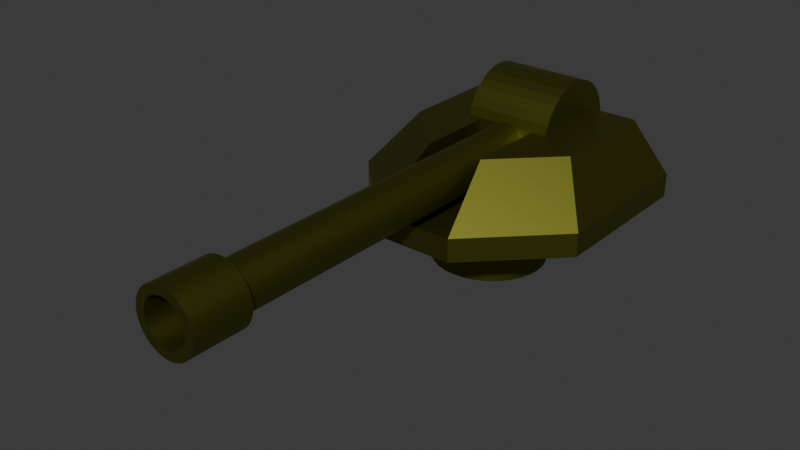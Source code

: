 # Source: TurretHead.blend  (saved by Blender 4.5.90; exported with 4.5.12 LTS)
import bpy
from mathutils import Matrix  # noqa: F401  (used for matrix-valued properties, if any)

bpy.ops.wm.read_factory_settings(use_empty=True)
scene = bpy.context.scene
scene.name = 'Scene'

# ---- collections
col_collection = bpy.data.collections.new('Collection'); scene.collection.children.link(col_collection)

# ---- materials (node trees are filled in below, after node groups)
mat_material_001 = bpy.data.materials.new('Material.001')

# ---- node groups
ng_smooth_by_angle_001 = bpy.data.node_groups.new('Smooth by Angle.001', 'GeometryNodeTree')
_s = ng_smooth_by_angle_001.interface.new_socket(name='Mesh', in_out='OUTPUT', socket_type='NodeSocketGeometry')
_s = ng_smooth_by_angle_001.interface.new_socket(name='Mesh', in_out='INPUT', socket_type='NodeSocketGeometry')
_s = ng_smooth_by_angle_001.interface.new_socket(name='Angle', in_out='INPUT', socket_type='NodeSocketFloat')
_s.subtype = 'ANGLE'
_s.default_value = 0.5236
_s.min_value = 0.0
_s.max_value = 3.142
_s.description = 'Maximum face angle for smooth edges'
_s = ng_smooth_by_angle_001.interface.new_socket(name='Ignore Sharpness', in_out='INPUT', socket_type='NodeSocketBool')
_s.force_non_field = True
ng_smooth_by_angle_001.description = 'Set the sharpness of mesh edges based on the angle between the neighboring faces'
ng_smooth_by_angle_001.is_modifier = True
_N = ng_smooth_by_angle_001.nodes; _L = ng_smooth_by_angle_001.links
n0 = _N.new('GeometryNodeSetShadeSmooth'); n0.name = 'Set Shade Smooth'; n0.location = (120, -80)
n0.domain = 'EDGE'
n1 = _N.new('GeometryNodeSetShadeSmooth'); n1.name = 'Set Shade Smooth.001'; n1.location = (300, -80)
n2 = _N.new('NodeGroupOutput'); n2.name = 'Group Output'; n2.location = (480, -80)
n3 = _N.new('GeometryNodeInputMeshEdgeAngle'); n3.name = 'Edge Angle'; n3.location = (-440, -240)
n4 = _N.new('NodeGroupInput'); n4.name = 'Group Input'; n4.location = (-80, -80)
n5 = _N.new('GeometryNodeInputEdgeSmooth'); n5.name = 'Is Edge Smooth'; n5.location = (-260, -120)
n6 = _N.new('GeometryNodeInputShadeSmooth'); n6.name = 'Is Shade Smooth'; n6.location = (-440, -397)
n7 = _N.new('FunctionNodeCompare'); n7.name = 'Compare'; n7.location = (-260, -260)
n7.operation = 'LESS_EQUAL'
n7.inputs[6].default_value = (0.0, 0.0, 0.0, 0.0)
n7.inputs[7].default_value = (0.0, 0.0, 0.0, 0.0)
n8 = _N.new('FunctionNodeBooleanMath'); n8.name = 'Boolean Math.001'; n8.location = (-80, -260)
n9 = _N.new('NodeGroupInput'); n9.name = 'Group Input.001'; n9.location = (-440, -329)
n10 = _N.new('NodeGroupInput'); n10.name = 'Group Input.002'; n10.location = (-259, -189)
n11 = _N.new('FunctionNodeBooleanMath'); n11.name = 'Boolean Math'; n11.location = (-80, -149)
n11.operation = 'OR'
n12 = _N.new('FunctionNodeBooleanMath'); n12.name = 'Boolean Math.002'; n12.location = (-260, -380)
n12.operation = 'OR'
n13 = _N.new('NodeGroupInput'); n13.name = 'Group Input.003'; n13.location = (-440, -460)
_L.new(n3.outputs[0], n7.inputs[0])
_L.new(n1.outputs[0], n2.inputs[0])
_L.new(n9.outputs[1], n7.inputs[1])
_L.new(n7.outputs[0], n8.inputs[0])
_L.new(n4.outputs[0], n0.inputs[0])
_L.new(n0.outputs[0], n1.inputs[0])
_L.new(n8.outputs[0], n0.inputs[2])
_L.new(n10.outputs[2], n11.inputs[1])
_L.new(n5.outputs[0], n11.inputs[0])
_L.new(n11.outputs[0], n0.inputs[1])
_L.new(n13.outputs[2], n12.inputs[1])
_L.new(n6.outputs[0], n12.inputs[0])
_L.new(n12.outputs[0], n8.inputs[1])
n2.is_active_output = True

# ---- material node trees
mat_material_001.use_nodes = True; mat_material_001.node_tree.nodes.clear()
_N = mat_material_001.node_tree.nodes; _L = mat_material_001.node_tree.links
n0 = _N.new('ShaderNodeBsdfPrincipled'); n0.name = 'Principled BSDF'; n0.location = (-200, 100)
n0.inputs[0].default_value = (0.1631, 0.17, 0.02502, 1.0)
n0.inputs[1].default_value = 1.0
n1 = _N.new('ShaderNodeOutputMaterial'); n1.name = 'Material Output'; n1.location = (200, 100)
_L.new(n0.outputs[0], n1.inputs[0])
n1.is_active_output = True

# ---- world
world_world = bpy.data.worlds.new('World'); scene.world = world_world
world_world.use_nodes = True; world_world.node_tree.nodes.clear()
_N = world_world.node_tree.nodes; _L = world_world.node_tree.links
n0 = _N.new('ShaderNodeOutputWorld'); n0.name = 'World Output'; n0.location = (200, 100)
n1 = _N.new('ShaderNodeBackground'); n1.name = 'Background'; n1.location = (-200, 100)
n1.inputs[0].default_value = (0.05088, 0.05088, 0.05088, 1.0)
_L.new(n1.outputs[0], n0.inputs[0])
n0.is_active_output = True
world_world.color = (0.05088, 0.05088, 0.05088)
world_world.sun_shadow_jitter_overblur = 0.0

# ---- meshes
me_cylinder_001 = bpy.data.meshes.new('Cylinder.001')
me_cylinder_001.from_pydata([(0.0, 1.0, -1.0), (0.0, 1.0, 1.0), (0.1951, 0.9808, -1.0), (0.1951, 0.9808, 1.0), (0.3827, 0.9239, -1.0), (0.3827, 0.9239, 1.0), (0.5556, 0.8315, -1.0), (0.5556, 0.8315, 1.0), (0.7071, 0.7071, -1.0), (0.7071, 0.7071, 1.0), (0.8315, 0.5556, -1.0), (0.8315, 0.5556, 1.0), (0.9239, 0.3827, -1.0), (0.9239, 0.3827, 1.0), (0.9808, 0.1951, -1.0), (0.9808, 0.1951, 1.0), (1.0, 0.0, -1.0), (1.0, 0.0, 1.0), (0.9808, -0.1951, -1.0), (0.9808, -0.1951, 1.0), (0.9239, -0.3827, -1.0), (0.9239, -0.3827, 1.0), (0.8315, -0.5556, -1.0), (0.8315, -0.5556, 1.0), (0.7071, -0.7071, -1.0), (0.7071, -0.7071, 1.0), (0.5556, -0.8315, -1.0), (0.5556, -0.8315, 1.0), (0.3827, -0.9239, -1.0), (0.3827, -0.9239, 1.0), (0.1951, -0.9808, -1.0), (0.1951, -0.9808, 1.0), (0.0, -1.0, -1.0), (0.0, -1.0, 1.0), (-0.1951, -0.9808, -1.0), (-0.1951, -0.9808, 1.0), (-0.3827, -0.9239, -1.0), (-0.3827, -0.9239, 1.0), (-0.5556, -0.8315, -1.0), (-0.5556, -0.8315, 1.0), (-0.7071, -0.7071, -1.0), (-0.7071, -0.7071, 1.0), (-0.8315, -0.5556, -1.0), (-0.8315, -0.5556, 1.0), (-0.9239, -0.3827, -1.0), (-0.9239, -0.3827, 1.0), (-0.9808, -0.1951, -1.0), (-0.9808, -0.1951, 1.0), (-1.0, 0.0, -1.0), (-1.0, 0.0, 1.0), (-0.9808, 0.1951, -1.0), (-0.9808, 0.1951, 1.0), (-0.9239, 0.3827, -1.0), (-0.9239, 0.3827, 1.0), (-0.8315, 0.5556, -1.0), (-0.8315, 0.5556, 1.0), (-0.7071, 0.7071, -1.0), (-0.7071, 0.7071, 1.0), (-0.5556, 0.8315, -1.0), (-0.5556, 0.8315, 1.0), (-0.3827, 0.9239, -1.0), (-0.3827, 0.9239, 1.0), (-0.1951, 0.9808, -1.0), (-0.1951, 0.9808, 1.0), (0.1951, 0.9808, 1.534), (1.954e-09, 1.0, 1.534), (0.3827, 0.9239, 1.534), (0.5556, 0.8315, 1.534), (0.7071, 0.7071, 1.534), (0.8315, 0.5556, 1.534), (0.9239, 0.3827, 1.534), (0.9808, 0.1951, 1.534), (1.0, 0.0, 1.534), (0.9808, -0.1951, 1.534), (0.9239, -0.3827, 1.534), (0.8315, -0.5556, 1.534), (0.7071, -0.7071, 1.534), (0.5556, -0.8315, 1.534), (0.3827, -0.9239, 1.534), (0.1951, -0.9808, 1.534), (1.954e-09, -1.0, 1.534), (-0.1951, -0.9808, 1.534), (-0.3827, -0.9239, 1.534), (-0.5556, -0.8315, 1.534), (-0.7071, -0.7071, 1.534), (-0.8315, -0.5556, 1.534), (-0.9239, -0.3827, 1.534), (-0.9808, -0.1951, 1.534), (-1.0, 0.0, 1.534), (-0.9808, 0.1951, 1.534), (-0.9239, 0.3827, 1.534), (-0.8315, 0.5556, 1.534), (-0.7071, 0.7071, 1.534), (-0.5556, 0.8315, 1.534), (-0.3827, 0.9239, 1.534), (-0.1951, 0.9808, 1.534), (0.1349, 0.6781, 3.053), (-8.856e-09, 0.6914, 3.053), (0.2646, 0.6387, 3.053), (0.3841, 0.5748, 3.053), (0.4889, 0.4889, 3.053), (0.5748, 0.3841, 3.053), (0.6387, 0.2646, 3.053), (0.6781, 0.1349, 3.053), (0.6914, 0.0, 3.053), (0.6781, -0.1349, 3.053), (0.6387, -0.2646, 3.053), (0.5748, -0.3841, 3.053), (0.4889, -0.4889, 3.053), (0.3841, -0.5748, 3.053), (0.2646, -0.6387, 3.053), (0.1349, -0.6781, 3.053), (-8.856e-09, -0.6914, 3.053), (-0.1349, -0.6781, 3.053), (-0.2646, -0.6387, 3.053), (-0.3841, -0.5748, 3.053), (-0.4889, -0.4889, 3.053), (-0.5748, -0.3841, 3.053), (-0.6387, -0.2646, 3.053), (-0.6781, -0.1349, 3.053), (-0.6914, 0.0, 3.053), (-0.6781, 0.1349, 3.053), (-0.6387, 0.2646, 3.053), (-0.5748, 0.3841, 3.053), (-0.4889, 0.4889, 3.053), (-0.3841, 0.5748, 3.053), (-0.2646, 0.6387, 3.053), (-0.1349, 0.6781, 3.053), (0.158, 0.7944, 1.0), (0.0, 0.81, 1.0), (0.31, 0.7483, 1.0), (0.45, 0.6735, 1.0), (0.5727, 0.5727, 1.0), (0.6735, 0.45, 1.0), (0.7483, 0.31, 1.0), (0.7944, 0.158, 1.0), (0.81, 0.0, 1.0), (0.7944, -0.158, 1.0), (0.7483, -0.31, 1.0), (0.6735, -0.45, 1.0), (0.5727, -0.5727, 1.0), (0.45, -0.6735, 1.0), (0.31, -0.7483, 1.0), (0.158, -0.7944, 1.0), (0.0, -0.81, 1.0), (-0.158, -0.7944, 1.0), (-0.31, -0.7483, 1.0), (-0.45, -0.6735, 1.0), (-0.5727, -0.5727, 1.0), (-0.6735, -0.45, 1.0), (-0.7483, -0.31, 1.0), (-0.7944, -0.158, 1.0), (-0.81, 0.0, 1.0), (-0.7944, 0.158, 1.0), (-0.7483, 0.31, 1.0), (-0.6735, 0.45, 1.0), (-0.5727, 0.5727, 1.0), (-0.45, 0.6735, 1.0), (-0.31, 0.7483, 1.0), (-0.158, 0.7944, 1.0), (0.158, 0.7944, 1.534), (1.954e-09, 0.81, 1.534), (0.31, 0.7483, 1.534), (0.45, 0.6735, 1.534), (0.5727, 0.5727, 1.534), (0.6735, 0.45, 1.534), (0.7483, 0.31, 1.534), (0.7944, 0.158, 1.534), (0.81, 0.0, 1.534), (0.7944, -0.158, 1.534), (0.7483, -0.31, 1.534), (0.6735, -0.45, 1.534), (0.5727, -0.5727, 1.534), (0.45, -0.6735, 1.534), (0.31, -0.7483, 1.534), (0.158, -0.7944, 1.534), (1.954e-09, -0.81, 1.534), (-0.158, -0.7944, 1.534), (-0.31, -0.7483, 1.534), (-0.45, -0.6735, 1.534), (-0.5727, -0.5727, 1.534), (-0.6735, -0.45, 1.534), (-0.7483, -0.31, 1.534), (-0.7944, -0.158, 1.534), (-0.81, 0.0, 1.534), (-0.7944, 0.158, 1.534), (-0.7483, 0.31, 1.534), (-0.6735, 0.45, 1.534), (-0.5727, 0.5727, 1.534), (-0.45, 0.6735, 1.534), (-0.31, 0.7483, 1.534), (-0.158, 0.7944, 1.534)], [], [(0, 1, 3, 2), (2, 3, 5, 4), (4, 5, 7, 6), (6, 7, 9, 8), (8, 9, 11, 10), (10, 11, 13, 12), (12, 13, 15, 14), (14, 15, 17, 16), (16, 17, 19, 18), (18, 19, 21, 20), (20, 21, 23, 22), (22, 23, 25, 24), (24, 25, 27, 26), (26, 27, 29, 28), (28, 29, 31, 30), (30, 31, 33, 32), (32, 33, 35, 34), (34, 35, 37, 36), (36, 37, 39, 38), (38, 39, 41, 40), (40, 41, 43, 42), (42, 43, 45, 44), (44, 45, 47, 46), (46, 47, 49, 48), (48, 49, 51, 50), (50, 51, 53, 52), (52, 53, 55, 54), (54, 55, 57, 56), (56, 57, 59, 58), (58, 59, 61, 60), (65, 64, 160, 161), (60, 61, 63, 62), (62, 63, 1, 0), (0, 2, 4, 6, 8, 10, 12, 14, 16, 18, 20, 22, 24, 26, 28, 30, 32, 34, 36, 38, 40, 42, 44, 46, 48, 50, 52, 54, 56, 58, 60, 62), (71, 70, 102, 103), (90, 91, 187, 186), (13, 11, 133, 134), (1, 63, 159, 129), (89, 90, 186, 185), (47, 45, 150, 151), (88, 89, 185, 184), (29, 27, 141, 142), (87, 88, 184, 183), (11, 9, 132, 133), (63, 61, 158, 159), (86, 87, 183, 182), (45, 43, 149, 150), (85, 86, 182, 181), (27, 25, 140, 141), (84, 85, 181, 180), (9, 7, 131, 132), (61, 59, 157, 158), (83, 84, 180, 179), (43, 41, 148, 149), (82, 83, 179, 178), (25, 23, 139, 140), (81, 82, 178, 177), (7, 5, 130, 131), (59, 57, 156, 157), (80, 81, 177, 176), (41, 39, 147, 148), (79, 80, 176, 175), (23, 21, 138, 139), (78, 79, 175, 174), (5, 3, 128, 130), (57, 55, 155, 156), (96, 97, 127, 126, 125, 124, 123, 122, 121, 120, 119, 118, 117, 116, 115, 114, 113, 112, 111, 110, 109, 108, 107, 106, 105, 104, 103, 102, 101, 100, 99, 98), (85, 84, 116, 117), (72, 71, 103, 104), (86, 85, 117, 118), (73, 72, 104, 105), (87, 86, 118, 119), (74, 73, 105, 106), (88, 87, 119, 120), (75, 74, 106, 107), (89, 88, 120, 121), (76, 75, 107, 108), (90, 89, 121, 122), (77, 76, 108, 109), (91, 90, 122, 123), (78, 77, 109, 110), (64, 65, 97, 96), (92, 91, 123, 124), (79, 78, 110, 111), (66, 64, 96, 98), (93, 92, 124, 125), (80, 79, 111, 112), (67, 66, 98, 99), (94, 93, 125, 126), (81, 80, 112, 113), (68, 67, 99, 100), (95, 94, 126, 127), (82, 81, 113, 114), (69, 68, 100, 101), (65, 95, 127, 97), (83, 82, 114, 115), (70, 69, 101, 102), (84, 83, 115, 116), (131, 130, 162, 163), (140, 139, 171, 172), (149, 148, 180, 181), (158, 157, 189, 190), (136, 135, 167, 168), (145, 144, 176, 177), (154, 153, 185, 186), (132, 131, 163, 164), (141, 140, 172, 173), (150, 149, 181, 182), (159, 158, 190, 191), (137, 136, 168, 169), (146, 145, 177, 178), (155, 154, 186, 187), (133, 132, 164, 165), (142, 141, 173, 174), (151, 150, 182, 183), (128, 129, 161, 160), (129, 159, 191, 161), (138, 137, 169, 170), (147, 146, 178, 179), (156, 155, 187, 188), (134, 133, 165, 166), (143, 142, 174, 175), (152, 151, 183, 184), (130, 128, 160, 162), (139, 138, 170, 171), (148, 147, 179, 180), (157, 156, 188, 189), (135, 134, 166, 167), (144, 143, 175, 176), (153, 152, 184, 185), (31, 29, 142, 143), (91, 92, 188, 187), (64, 66, 162, 160), (49, 47, 151, 152), (92, 93, 189, 188), (66, 67, 163, 162), (15, 13, 134, 135), (93, 94, 190, 189), (67, 68, 164, 163), (33, 31, 143, 144), (94, 95, 191, 190), (68, 69, 165, 164), (51, 49, 152, 153), (95, 65, 161, 191), (69, 70, 166, 165), (17, 15, 135, 136), (70, 71, 167, 166), (35, 33, 144, 145), (71, 72, 168, 167), (53, 51, 153, 154), (72, 73, 169, 168), (19, 17, 136, 137), (73, 74, 170, 169), (37, 35, 145, 146), (3, 1, 129, 128), (74, 75, 171, 170), (55, 53, 154, 155), (75, 76, 172, 171), (21, 19, 137, 138), (76, 77, 173, 172), (39, 37, 146, 147), (77, 78, 174, 173)])
me_cylinder_001.polygons.foreach_set('use_smooth', [True] * 162)
_uv = me_cylinder_001.uv_layers.new(name='UVMap')
_uv.uv.foreach_set('vector', [1.0, 0.5, 1.0, 1.0, 0.9688, 1.0, 0.9688, 0.5, 0.9688, 0.5, 0.9688, 1.0, 0.9375, 1.0, 0.9375, 0.5, 0.9375, 0.5, 0.9375, 1.0, 0.9062, 1.0, 0.9062, 0.5, 0.9062, 0.5, 0.9062, 1.0, 0.875, 1.0, 0.875, 0.5, 0.875, 0.5, 0.875, 1.0, 0.8438, 1.0, 0.8438, 0.5, 0.8438, 0.5, 0.8438, 1.0, 0.8125, 1.0, 0.8125, 0.5, 0.8125, 0.5, 0.8125, 1.0, 0.7812, 1.0, 0.7812, 0.5, 0.7812, 0.5, 0.7812, 1.0, 0.75, 1.0, 0.75, 0.5, 0.75, 0.5, 0.75, 1.0, 0.7188, 1.0, 0.7188, 0.5, 0.7188, 0.5, 0.7188, 1.0, 0.6875, 1.0, 0.6875, 0.5, 0.6875, 0.5, 0.6875, 1.0, 0.6562, 1.0, 0.6562, 0.5, 0.6562, 0.5, 0.6562, 1.0, 0.625, 1.0, 0.625, 0.5, 0.625, 0.5, 0.625, 1.0, 0.5938, 1.0, 0.5938, 0.5, 0.5938, 0.5, 0.5938, 1.0, 0.5625, 1.0, 0.5625, 0.5, 0.5625, 0.5, 0.5625, 1.0, 0.5312, 1.0, 0.5312, 0.5, 0.5312, 0.5, 0.5312, 1.0, 0.5, 1.0, 0.5, 0.5, 0.5, 0.5, 0.5, 1.0, 0.4688, 1.0, 0.4688, 0.5, 0.4688, 0.5, 0.4688, 1.0, 0.4375, 1.0, 0.4375, 0.5, 0.4375, 0.5, 0.4375, 1.0, 0.4062, 1.0, 0.4062, 0.5, 0.4062, 0.5, 0.4062, 1.0, 0.375, 1.0, 0.375, 0.5, 0.375, 0.5, 0.375, 1.0, 0.3438, 1.0, 0.3438, 0.5, 0.3438, 0.5, 0.3438, 1.0, 0.3125, 1.0, 0.3125, 0.5, 0.3125, 0.5, 0.3125, 1.0, 0.2812, 1.0, 0.2812, 0.5, 0.2812, 0.5, 0.2812, 1.0, 0.25, 1.0, 0.25, 0.5, 0.25, 0.5, 0.25, 1.0, 0.2188, 1.0, 0.2188, 0.5, 0.2188, 0.5, 0.2188, 1.0, 0.1875, 1.0, 0.1875, 0.5, 0.1875, 0.5, 0.1875, 1.0, 0.1562, 1.0, 0.1562, 0.5, 0.1562, 0.5, 0.1562, 1.0, 0.125, 1.0, 0.125, 0.5, 0.125, 0.5, 0.125, 1.0, 0.09375, 1.0, 0.09375, 0.5, 0.09375, 0.5, 0.09375, 1.0, 0.0625, 1.0, 0.0625, 0.5, 1.0, 1.0, 0.9688, 1.0, 0.9688, 1.0, 1.0, 1.0, 0.0625, 0.5, 0.0625, 1.0, 0.03125, 1.0, 0.03125, 0.5, 0.03125, 0.5, 0.03125, 1.0, 0.0, 1.0, 0.0, 0.5, 0.75, 0.49, 0.7968, 0.4854, 0.8418, 0.4717, 0.8833, 0.4496, 0.9197, 0.4197, 0.9496, 0.3833, 0.9717, 0.3418, 0.9854, 0.2968, 0.99, 0.25, 0.9854, 0.2032, 0.9717, 0.1582, 0.9496, 0.1167, 0.9197, 0.08029, 0.8833, 0.05045, 0.8418, 0.02827, 0.7968, 0.01461, 0.75, 0.01, 0.7032, 0.01461, 0.6582, 0.02827, 0.6167, 0.05045, 0.5803, 0.08029, 0.5504, 0.1167, 0.5283, 0.1582, 0.5146, 0.2032, 0.51, 0.25, 0.5146, 0.2968, 0.5283, 0.3418, 0.5504, 0.3833, 0.5803, 0.4197, 0.6167, 0.4496, 0.6582, 0.4717, 0.7032, 0.4854, 0.7812, 1.0, 0.8125, 1.0, 0.8125, 1.0, 0.7812, 1.0, 0.1875, 1.0, 0.1562, 1.0, 0.1562, 1.0, 0.1875, 1.0, 0.8125, 1.0, 0.8438, 1.0, 0.8438, 1.0, 0.8125, 1.0, 0.0, 1.0, 0.03125, 1.0, 0.03125, 1.0, 0.0, 1.0, 0.2188, 1.0, 0.1875, 1.0, 0.1875, 1.0, 0.2188, 1.0, 0.2812, 1.0, 0.3125, 1.0, 0.3125, 1.0, 0.2812, 1.0, 0.25, 1.0, 0.2188, 1.0, 0.2188, 1.0, 0.25, 1.0, 0.5625, 1.0, 0.5938, 1.0, 0.5938, 1.0, 0.5625, 1.0, 0.2812, 1.0, 0.25, 1.0, 0.25, 1.0, 0.2812, 1.0, 0.8438, 1.0, 0.875, 1.0, 0.875, 1.0, 0.8438, 1.0, 0.03125, 1.0, 0.0625, 1.0, 0.0625, 1.0, 0.03125, 1.0, 0.3125, 1.0, 0.2812, 1.0, 0.2812, 1.0, 0.3125, 1.0, 0.3125, 1.0, 0.3438, 1.0, 0.3438, 1.0, 0.3125, 1.0, 0.3438, 1.0, 0.3125, 1.0, 0.3125, 1.0, 0.3438, 1.0, 0.5938, 1.0, 0.625, 1.0, 0.625, 1.0, 0.5938, 1.0, 0.375, 1.0, 0.3438, 1.0, 0.3438, 1.0, 0.375, 1.0, 0.875, 1.0, 0.9062, 1.0, 0.9062, 1.0, 0.875, 1.0, 0.0625, 1.0, 0.09375, 1.0, 0.09375, 1.0, 0.0625, 1.0, 0.4062, 1.0, 0.375, 1.0, 0.375, 1.0, 0.4062, 1.0, 0.3438, 1.0, 0.375, 1.0, 0.375, 1.0, 0.3438, 1.0, 0.4375, 1.0, 0.4062, 1.0, 0.4062, 1.0, 0.4375, 1.0, 0.625, 1.0, 0.6562, 1.0, 0.6562, 1.0, 0.625, 1.0, 0.4688, 1.0, 0.4375, 1.0, 0.4375, 1.0, 0.4688, 1.0, 0.9062, 1.0, 0.9375, 1.0, 0.9375, 1.0, 0.9062, 1.0, 0.09375, 1.0, 0.125, 1.0, 0.125, 1.0, 0.09375, 1.0, 0.5, 1.0, 0.4688, 1.0, 0.4688, 1.0, 0.5, 1.0, 0.375, 1.0, 0.4062, 1.0, 0.4062, 1.0, 0.375, 1.0, 0.5312, 1.0, 0.5, 1.0, 0.5, 1.0, 0.5312, 1.0, 0.6562, 1.0, 0.6875, 1.0, 0.6875, 1.0, 0.6562, 1.0, 0.5625, 1.0, 0.5312, 1.0, 0.5312, 1.0, 0.5625, 1.0, 0.9375, 1.0, 0.9688, 1.0, 0.9688, 1.0, 0.9375, 1.0, 0.125, 1.0, 0.1562, 1.0, 0.1562, 1.0, 0.125, 1.0, 0.2968, 0.4854, 0.25, 0.49, 0.2032, 0.4854, 0.1582, 0.4717, 0.1167, 0.4496, 0.08029, 0.4197, 0.05045, 0.3833, 0.02827, 0.3418, 0.01461, 0.2968, 0.01, 0.25, 0.01461, 0.2032, 0.02827, 0.1582, 0.05045, 0.1167, 0.08029, 0.08029, 0.1167, 0.05045, 0.1582, 0.02827, 0.2032, 0.01461, 0.25, 0.01, 0.2968, 0.01461, 0.3418, 0.02827, 0.3833, 0.05045, 0.4197, 0.08029, 0.4496, 0.1167, 0.4717, 0.1582, 0.4854, 0.2032, 0.49, 0.25, 0.4854, 0.2968, 0.4717, 0.3418, 0.4496, 0.3833, 0.4197, 0.4197, 0.3833, 0.4496, 0.3418, 0.4717, 0.3438, 1.0, 0.375, 1.0, 0.375, 1.0, 0.3438, 1.0, 0.75, 1.0, 0.7812, 1.0, 0.7812, 1.0, 0.75, 1.0, 0.3125, 1.0, 0.3438, 1.0, 0.3438, 1.0, 0.3125, 1.0, 0.7188, 1.0, 0.75, 1.0, 0.75, 1.0, 0.7188, 1.0, 0.2812, 1.0, 0.3125, 1.0, 0.3125, 1.0, 0.2812, 1.0, 0.6875, 1.0, 0.7188, 1.0, 0.7188, 1.0, 0.6875, 1.0, 0.25, 1.0, 0.2812, 1.0, 0.2812, 1.0, 0.25, 1.0, 0.6562, 1.0, 0.6875, 1.0, 0.6875, 1.0, 0.6562, 1.0, 0.2188, 1.0, 0.25, 1.0, 0.25, 1.0, 0.2188, 1.0, 0.625, 1.0, 0.6562, 1.0, 0.6562, 1.0, 0.625, 1.0, 0.1875, 1.0, 0.2188, 1.0, 0.2188, 1.0, 0.1875, 1.0, 0.5938, 1.0, 0.625, 1.0, 0.625, 1.0, 0.5938, 1.0, 0.1562, 1.0, 0.1875, 1.0, 0.1875, 1.0, 0.1562, 1.0, 0.5625, 1.0, 0.5938, 1.0, 0.5938, 1.0, 0.5625, 1.0, 0.9688, 1.0, 1.0, 1.0, 1.0, 1.0, 0.9688, 1.0, 0.125, 1.0, 0.1562, 1.0, 0.1562, 1.0, 0.125, 1.0, 0.5312, 1.0, 0.5625, 1.0, 0.5625, 1.0, 0.5312, 1.0, 0.9375, 1.0, 0.9688, 1.0, 0.9688, 1.0, 0.9375, 1.0, 0.09375, 1.0, 0.125, 1.0, 0.125, 1.0, 0.09375, 1.0, 0.5, 1.0, 0.5312, 1.0, 0.5312, 1.0, 0.5, 1.0, 0.9062, 1.0, 0.9375, 1.0, 0.9375, 1.0, 0.9062, 1.0, 0.0625, 1.0, 0.09375, 1.0, 0.09375, 1.0, 0.0625, 1.0, 0.4688, 1.0, 0.5, 1.0, 0.5, 1.0, 0.4688, 1.0, 0.875, 1.0, 0.9062, 1.0, 0.9062, 1.0, 0.875, 1.0, 0.03125, 1.0, 0.0625, 1.0, 0.0625, 1.0, 0.03125, 1.0, 0.4375, 1.0, 0.4688, 1.0, 0.4688, 1.0, 0.4375, 1.0, 0.8438, 1.0, 0.875, 1.0, 0.875, 1.0, 0.8438, 1.0, 0.0, 1.0, 0.03125, 1.0, 0.03125, 1.0, 0.0, 1.0, 0.4062, 1.0, 0.4375, 1.0, 0.4375, 1.0, 0.4062, 1.0, 0.8125, 1.0, 0.8438, 1.0, 0.8438, 1.0, 0.8125, 1.0, 0.375, 1.0, 0.4062, 1.0, 0.4062, 1.0, 0.375, 1.0, 0.9062, 1.0, 0.9375, 1.0, 0.9375, 1.0, 0.9062, 1.0, 0.625, 1.0, 0.6562, 1.0, 0.6562, 1.0, 0.625, 1.0, 0.3438, 1.0, 0.375, 1.0, 0.375, 1.0, 0.3438, 1.0, 0.0625, 1.0, 0.09375, 1.0, 0.09375, 1.0, 0.0625, 1.0, 0.75, 1.0, 0.7812, 1.0, 0.7812, 1.0, 0.75, 1.0, 0.4688, 1.0, 0.5, 1.0, 0.5, 1.0, 0.4688, 1.0, 0.1875, 1.0, 0.2188, 1.0, 0.2188, 1.0, 0.1875, 1.0, 0.875, 1.0, 0.9062, 1.0, 0.9062, 1.0, 0.875, 1.0, 0.5938, 1.0, 0.625, 1.0, 0.625, 1.0, 0.5938, 1.0, 0.3125, 1.0, 0.3438, 1.0, 0.3438, 1.0, 0.3125, 1.0, 0.03125, 1.0, 0.0625, 1.0, 0.0625, 1.0, 0.03125, 1.0, 0.7188, 1.0, 0.75, 1.0, 0.75, 1.0, 0.7188, 1.0, 0.4375, 1.0, 0.4688, 1.0, 0.4688, 1.0, 0.4375, 1.0, 0.1562, 1.0, 0.1875, 1.0, 0.1875, 1.0, 0.1562, 1.0, 0.8438, 1.0, 0.875, 1.0, 0.875, 1.0, 0.8438, 1.0, 0.5625, 1.0, 0.5938, 1.0, 0.5938, 1.0, 0.5625, 1.0, 0.2812, 1.0, 0.3125, 1.0, 0.3125, 1.0, 0.2812, 1.0, 0.9688, 1.0, 1.0, 1.0, 1.0, 1.0, 0.9688, 1.0, 0.0, 1.0, 0.03125, 1.0, 0.03125, 1.0, 0.0, 1.0, 0.6875, 1.0, 0.7188, 1.0, 0.7188, 1.0, 0.6875, 1.0, 0.4062, 1.0, 0.4375, 1.0, 0.4375, 1.0, 0.4062, 1.0, 0.125, 1.0, 0.1562, 1.0, 0.1562, 1.0, 0.125, 1.0, 0.8125, 1.0, 0.8438, 1.0, 0.8438, 1.0, 0.8125, 1.0, 0.5312, 1.0, 0.5625, 1.0, 0.5625, 1.0, 0.5312, 1.0, 0.25, 1.0, 0.2812, 1.0, 0.2812, 1.0, 0.25, 1.0, 0.9375, 1.0, 0.9688, 1.0, 0.9688, 1.0, 0.9375, 1.0, 0.6562, 1.0, 0.6875, 1.0, 0.6875, 1.0, 0.6562, 1.0, 0.375, 1.0, 0.4062, 1.0, 0.4062, 1.0, 0.375, 1.0, 0.09375, 1.0, 0.125, 1.0, 0.125, 1.0, 0.09375, 1.0, 0.7812, 1.0, 0.8125, 1.0, 0.8125, 1.0, 0.7812, 1.0, 0.5, 1.0, 0.5312, 1.0, 0.5312, 1.0, 0.5, 1.0, 0.2188, 1.0, 0.25, 1.0, 0.25, 1.0, 0.2188, 1.0, 0.5312, 1.0, 0.5625, 1.0, 0.5625, 1.0, 0.5312, 1.0, 0.1562, 1.0, 0.125, 1.0, 0.125, 1.0, 0.1562, 1.0, 0.9688, 1.0, 0.9375, 1.0, 0.9375, 1.0, 0.9688, 1.0, 0.25, 1.0, 0.2812, 1.0, 0.2812, 1.0, 0.25, 1.0, 0.125, 1.0, 0.09375, 1.0, 0.09375, 1.0, 0.125, 1.0, 0.9375, 1.0, 0.9062, 1.0, 0.9062, 1.0, 0.9375, 1.0, 0.7812, 1.0, 0.8125, 1.0, 0.8125, 1.0, 0.7812, 1.0, 0.09375, 1.0, 0.0625, 1.0, 0.0625, 1.0, 0.09375, 1.0, 0.9062, 1.0, 0.875, 1.0, 0.875, 1.0, 0.9062, 1.0, 0.5, 1.0, 0.5312, 1.0, 0.5312, 1.0, 0.5, 1.0, 0.0625, 1.0, 0.03125, 1.0, 0.03125, 1.0, 0.0625, 1.0, 0.875, 1.0, 0.8438, 1.0, 0.8438, 1.0, 0.875, 1.0, 0.2188, 1.0, 0.25, 1.0, 0.25, 1.0, 0.2188, 1.0, 0.03125, 1.0, 0.0, 1.0, 0.0, 1.0, 0.03125, 1.0, 0.8438, 1.0, 0.8125, 1.0, 0.8125, 1.0, 0.8438, 1.0, 0.75, 1.0, 0.7812, 1.0, 0.7812, 1.0, 0.75, 1.0, 0.8125, 1.0, 0.7812, 1.0, 0.7812, 1.0, 0.8125, 1.0, 0.4688, 1.0, 0.5, 1.0, 0.5, 1.0, 0.4688, 1.0, 0.7812, 1.0, 0.75, 1.0, 0.75, 1.0, 0.7812, 1.0, 0.1875, 1.0, 0.2188, 1.0, 0.2188, 1.0, 0.1875, 1.0, 0.75, 1.0, 0.7188, 1.0, 0.7188, 1.0, 0.75, 1.0, 0.7188, 1.0, 0.75, 1.0, 0.75, 1.0, 0.7188, 1.0, 0.7188, 1.0, 0.6875, 1.0, 0.6875, 1.0, 0.7188, 1.0, 0.4375, 1.0, 0.4688, 1.0, 0.4688, 1.0, 0.4375, 1.0, 0.9688, 1.0, 1.0, 1.0, 1.0, 1.0, 0.9688, 1.0, 0.6875, 1.0, 0.6562, 1.0, 0.6562, 1.0, 0.6875, 1.0, 0.1562, 1.0, 0.1875, 1.0, 0.1875, 1.0, 0.1562, 1.0, 0.6562, 1.0, 0.625, 1.0, 0.625, 1.0, 0.6562, 1.0, 0.6875, 1.0, 0.7188, 1.0, 0.7188, 1.0, 0.6875, 1.0, 0.625, 1.0, 0.5938, 1.0, 0.5938, 1.0, 0.625, 1.0, 0.4062, 1.0, 0.4375, 1.0, 0.4375, 1.0, 0.4062, 1.0, 0.5938, 1.0, 0.5625, 1.0, 0.5625, 1.0, 0.5938, 1.0])
me_cylinder_001.materials.append(mat_material_001)
me_cylinder_001.update()
me_cube_001 = bpy.data.meshes.new('Cube.001')
me_cube_001.from_pydata([(-1.0, 1.0, -1.0), (-1.0, 1.0, 1.0), (1.0, 1.0, -1.0), (1.0, 1.0, 1.0), (0.3333, 1.0, -1.0), (-0.3333, 1.0, -1.0), (-0.3333, 1.0, 1.0), (0.3333, 1.0, 1.0), (-0.3333, -1.0, -1.0), (0.3333, -1.0, -1.0), (0.3333, -1.0, 1.0), (-0.3333, -1.0, 1.0), (-1.0, 0.3333, -1.0), (-1.0, -0.3333, -1.0), (-1.0, -0.3333, 1.0), (-1.0, 0.3333, 1.0), (1.0, -0.3333, -1.0), (1.0, 0.3333, -1.0), (1.0, 0.3333, 1.0), (1.0, -0.3333, 1.0), (-0.3333, 0.3333, -1.0), (-0.3333, -0.3333, -1.0), (0.3333, 0.3333, -1.0), (0.3333, -0.3333, -1.0), (-0.7065, 0.447, 5.323), (-0.7065, 0.918, 5.323), (0.2355, 0.918, 5.323), (0.7065, 0.918, 5.323), (-0.2355, 0.918, 5.323), (-0.2355, -0.495, 5.323), (-0.7065, -0.02398, 5.323), (0.2355, -0.495, 5.323), (0.2355, -0.02398, 5.323), (-0.2355, -0.02398, 5.323), (0.7065, -0.02398, 5.323), (0.7065, 0.447, 5.323), (0.2355, 0.447, 5.323), (-0.2355, 0.447, 5.323)], [], [(12, 15, 1, 0), (4, 7, 3, 2), (8, 13, 21), (23, 16, 9), (1, 15, 24, 25), (3, 7, 26, 27), (21, 23, 9, 8), (13, 8, 11, 14), (9, 10, 11, 8), (0, 1, 6, 5), (5, 6, 7, 4), (5, 4, 22, 20), (20, 22, 23, 21), (0, 5, 20, 12), (12, 20, 21, 13), (10, 19, 34, 31), (14, 11, 29, 30), (19, 18, 35, 34), (15, 14, 30, 24), (6, 1, 25, 28), (4, 2, 17, 22), (22, 17, 16, 23), (2, 3, 18, 17), (17, 18, 19, 16), (9, 16, 19, 10), (13, 14, 15, 12), (31, 34, 32), (31, 32, 36, 26, 7, 10), (29, 33, 30), (6, 11, 10, 7), (29, 11, 6, 28, 37, 33), (27, 26, 36, 35), (35, 36, 32, 34), (28, 25, 24, 37), (37, 24, 30, 33), (18, 3, 27, 35)])
_uv = me_cube_001.uv_layers.new(name='UVMap')
_uv.uv.foreach_set('vector', [0.375, 0.1667, 0.625, 0.1667, 0.625, 0.25, 0.375, 0.25, 0.375, 0.4167, 0.625, 0.4167, 0.625, 0.5, 0.375, 0.5, 0.2083, 0.75, 0.125, 0.6667, 0.2083, 0.6667, 0.2917, 0.6667, 0.375, 0.6667, 0.375, 0.8333, 0.625, 0.25, 0.625, 0.1667, 0.625, 0.1667, 0.625, 0.25, 0.625, 0.5, 0.625, 0.4167, 0.625, 0.4167, 0.625, 0.5, 0.2083, 0.6667, 0.2917, 0.6667, 0.2917, 0.75, 0.2083, 0.75, 0.375, 0.08333, 0.375, 0.9167, 0.625, 0.9167, 0.625, 0.08333, 0.375, 0.8333, 0.625, 0.8333, 0.625, 0.9167, 0.375, 0.9167, 0.375, 0.25, 0.625, 0.25, 0.625, 0.3333, 0.375, 0.3333, 0.375, 0.3333, 0.625, 0.3333, 0.625, 0.4167, 0.375, 0.4167, 0.2083, 0.5, 0.2917, 0.5, 0.2917, 0.5833, 0.2083, 0.5833, 0.2083, 0.5833, 0.2917, 0.5833, 0.2917, 0.6667, 0.2083, 0.6667, 0.125, 0.5, 0.2083, 0.5, 0.2083, 0.5833, 0.125, 0.5833, 0.125, 0.5833, 0.2083, 0.5833, 0.2083, 0.6667, 0.125, 0.6667, 0.625, 0.8333, 0.625, 0.6667, 0.625, 0.6667, 0.625, 0.8333, 0.625, 0.08333, 0.625, 0.9167, 0.625, 0.9167, 0.625, 0.08333, 0.625, 0.6667, 0.625, 0.5833, 0.625, 0.5833, 0.625, 0.6667, 0.625, 0.1667, 0.625, 0.08333, 0.625, 0.08333, 0.625, 0.1667, 0.625, 0.3333, 0.625, 0.25, 0.625, 0.25, 0.625, 0.3333, 0.2917, 0.5, 0.375, 0.5, 0.375, 0.5833, 0.2917, 0.5833, 0.2917, 0.5833, 0.375, 0.5833, 0.375, 0.6667, 0.2917, 0.6667, 0.375, 0.5, 0.625, 0.5, 0.625, 0.5833, 0.375, 0.5833, 0.375, 0.5833, 0.625, 0.5833, 0.625, 0.6667, 0.375, 0.6667, 0.375, 0.8333, 0.375, 0.6667, 0.625, 0.6667, 0.625, 0.8333, 0.375, 0.08333, 0.625, 0.08333, 0.625, 0.1667, 0.375, 0.1667, 0.625, 0.8333, 0.625, 0.6667, 0.7083, 0.6667, 0.625, 0.8333, 0.7083, 0.6667, 0.7083, 0.5833, 0.7083, 0.5, 0.625, 0.4167, 0.625, 0.8333, 0.7917, 0.75, 0.7917, 0.6667, 0.875, 0.6667, 0.625, 0.3333, 0.625, 0.9167, 0.625, 0.8333, 0.625, 0.4167, 0.7917, 0.75, 0.625, 0.9167, 0.625, 0.3333, 0.7917, 0.5, 0.7917, 0.5833, 0.7917, 0.6667, 0.625, 0.5, 0.7083, 0.5, 0.7083, 0.5833, 0.625, 0.5833, 0.625, 0.5833, 0.7083, 0.5833, 0.7083, 0.6667, 0.625, 0.6667, 0.7917, 0.5, 0.875, 0.5, 0.875, 0.5833, 0.7917, 0.5833, 0.7917, 0.5833, 0.875, 0.5833, 0.875, 0.6667, 0.7917, 0.6667, 0.625, 0.5833, 0.625, 0.5, 0.625, 0.5, 0.625, 0.5833])
me_cube_001.materials.append(mat_material_001)
me_cube_001.update()
me_cylinder_002 = bpy.data.meshes.new('Cylinder.002')
me_cylinder_002.from_pydata([(0.0, 1.0, -1.0), (0.0, 0.712, -1.032), (0.0, 1.0, 1.0), (0.1389, 0.6983, -1.032), (0.1951, 0.9808, -1.0), (0.1951, 0.9808, 1.0), (0.3827, 0.9239, -1.0), (0.2725, 0.6578, -1.032), (0.3827, 0.9239, 1.0), (0.5556, 0.8315, -1.0), (0.3956, 0.592, -1.032), (0.5556, 0.8315, 1.0), (0.7071, 0.7071, -1.0), (0.5034, 0.5034, -1.032), (0.7071, 0.7071, 1.0), (0.8315, 0.5556, -1.0), (0.592, 0.3956, -1.032), (0.8315, 0.5556, 1.0), (0.9239, 0.3827, -1.0), (0.6578, 0.2725, -1.032), (0.9239, 0.3827, 1.0), (0.9808, 0.1951, -1.0), (0.6983, 0.1389, -1.032), (0.9808, 0.1951, 1.0), (1.0, 0.0, -1.0), (0.712, 0.0, -1.032), (1.0, 0.0, 1.0), (0.6983, -0.1389, -1.032), (0.9808, -0.1951, -1.0), (0.9808, -0.1951, 1.0), (0.6578, -0.2725, -1.032), (0.9239, -0.3827, -1.0), (0.9239, -0.3827, 1.0), (0.592, -0.3956, -1.032), (0.8315, -0.5556, -1.0), (0.8315, -0.5556, 1.0), (0.7071, -0.7071, -1.0), (0.5034, -0.5034, -1.032), (0.7071, -0.7071, 1.0), (0.5556, -0.8315, -1.0), (0.3956, -0.592, -1.032), (0.5556, -0.8315, 1.0), (0.2725, -0.6578, -1.032), (0.3827, -0.9239, -1.0), (0.3827, -0.9239, 1.0), (0.1389, -0.6983, -1.032), (0.1951, -0.9808, -1.0), (0.1951, -0.9808, 1.0), (0.0, -0.712, -1.032), (0.0, -1.0, -1.0), (0.0, -1.0, 1.0), (-0.1389, -0.6983, -1.032), (-0.1951, -0.9808, -1.0), (-0.1951, -0.9808, 1.0), (-0.2725, -0.6578, -1.032), (-0.3827, -0.9239, -1.0), (-0.3827, -0.9239, 1.0), (-0.3956, -0.592, -1.032), (-0.5556, -0.8315, -1.0), (-0.5556, -0.8315, 1.0), (-0.5034, -0.5034, -1.032), (-0.7071, -0.7071, -1.0), (-0.7071, -0.7071, 1.0), (-0.592, -0.3956, -1.032), (-0.8315, -0.5556, -1.0), (-0.8315, -0.5556, 1.0), (-0.6578, -0.2725, -1.032), (-0.9239, -0.3827, -1.0), (-0.9239, -0.3827, 1.0), (-0.6983, -0.1389, -1.032), (-0.9808, -0.1951, -1.0), (-0.9808, -0.1951, 1.0), (-0.712, 0.0, -1.032), (-1.0, 0.0, -1.0), (-1.0, 0.0, 1.0), (-0.9808, 0.1951, -1.0), (-0.6983, 0.1389, -1.032), (-0.9808, 0.1951, 1.0), (-0.9239, 0.3827, -1.0), (-0.6578, 0.2725, -1.032), (-0.9239, 0.3827, 1.0), (-0.592, 0.3956, -1.032), (-0.8315, 0.5556, -1.0), (-0.8315, 0.5556, 1.0), (-0.7071, 0.7071, -1.0), (-0.5034, 0.5034, -1.032), (-0.7071, 0.7071, 1.0), (-0.3956, 0.592, -1.032), (-0.5556, 0.8315, -1.0), (-0.5556, 0.8315, 1.0), (-0.2725, 0.6578, -1.032), (-0.3827, 0.9239, -1.0), (-0.3827, 0.9239, 1.0), (-0.1389, 0.6983, -1.032), (-0.1951, 0.9808, -1.0), (-0.1951, 0.9808, 1.0), (-1.877e-08, 0.9706, -1.054), (-2.636e-08, 1.363, -1.021), (0.1894, 0.952, -1.054), (0.266, 1.337, -1.021), (0.3714, 0.8967, -1.054), (0.5217, 1.259, -1.021), (0.5392, 0.807, -1.054), (0.7574, 1.134, -1.021), (0.964, 0.964, -1.021), (0.6863, 0.6863, -1.054), (1.134, 0.7574, -1.021), (0.807, 0.5392, -1.054), (0.8967, 0.3714, -1.054), (1.259, 0.5217, -1.021), (0.952, 0.1894, -1.054), (1.337, 0.266, -1.021), (0.9706, -1.637e-08, -1.054), (1.363, -2.299e-08, -1.021), (1.337, -0.266, -1.021), (0.952, -0.1894, -1.054), (1.259, -0.5217, -1.021), (0.8967, -0.3714, -1.054), (1.134, -0.7574, -1.021), (0.807, -0.5392, -1.054), (0.964, -0.964, -1.021), (0.6863, -0.6863, -1.054), (0.5392, -0.807, -1.054), (0.7574, -1.134, -1.021), (0.3714, -0.8967, -1.054), (0.5217, -1.259, -1.021), (0.266, -1.337, -1.021), (0.1894, -0.952, -1.054), (-2.636e-08, -1.363, -1.021), (-1.877e-08, -0.9706, -1.054), (-0.1894, -0.952, -1.054), (-0.266, -1.337, -1.021), (-0.3714, -0.8967, -1.054), (-0.5217, -1.259, -1.021), (-0.7574, -1.134, -1.021), (-0.5392, -0.807, -1.054), (-0.964, -0.964, -1.021), (-0.6863, -0.6863, -1.054), (-1.134, -0.7574, -1.021), (-0.807, -0.5392, -1.054), (-0.8967, -0.3714, -1.054), (-1.259, -0.5217, -1.021), (-0.952, -0.1894, -1.054), (-1.337, -0.266, -1.021), (-0.9706, -1.637e-08, -1.054), (-1.363, -2.299e-08, -1.021), (-0.952, 0.1894, -1.054), (-1.337, 0.266, -1.021), (-0.8967, 0.3714, -1.054), (-1.259, 0.5217, -1.021), (-0.807, 0.5392, -1.054), (-1.134, 0.7574, -1.021), (-0.6863, 0.6863, -1.054), (-0.964, 0.964, -1.021), (-0.5392, 0.807, -1.054), (-0.7574, 1.134, -1.021), (-0.3714, 0.8967, -1.054), (-0.5217, 1.259, -1.021), (-0.1894, 0.952, -1.054), (-0.266, 1.337, -1.021), (-1.023e-07, 1.363, -1.308), (0.266, 1.337, -1.308), (0.5217, 1.259, -1.308), (0.7574, 1.134, -1.308), (0.964, 0.964, -1.308), (1.134, 0.7574, -1.308), (1.259, 0.5217, -1.308), (1.337, 0.266, -1.308), (1.363, -2.299e-08, -1.308), (1.337, -0.266, -1.308), (1.259, -0.5217, -1.308), (1.134, -0.7574, -1.308), (0.964, -0.964, -1.308), (0.7574, -1.134, -1.308), (0.5217, -1.259, -1.308), (0.266, -1.337, -1.308), (-1.023e-07, -1.363, -1.308), (-0.266, -1.337, -1.308), (-0.5217, -1.259, -1.308), (-0.7574, -1.134, -1.308), (-0.964, -0.964, -1.308), (-1.134, -0.7574, -1.308), (-1.259, -0.5217, -1.308), (-1.337, -0.266, -1.308), (-1.363, -2.299e-08, -1.308), (-1.337, 0.266, -1.308), (-1.259, 0.5217, -1.308), (-1.134, 0.7574, -1.308), (-0.964, 0.964, -1.308), (-0.7574, 1.134, -1.308), (-0.5217, 1.259, -1.308), (-0.266, 1.337, -1.308), (-0.2725, 0.6578, 1.0), (-0.6578, -0.2725, 1.0), (0.2725, -0.6578, 1.0), (0.6578, 0.2725, 1.0), (-0.712, 0.0, 1.0), (-0.6983, -0.1389, 1.0), (-0.6983, 0.1389, 1.0), (-0.592, -0.3956, 1.0), (-0.592, 0.3956, 1.0), (-0.6578, 0.2725, 1.0), (-0.5034, 0.5034, 1.0), (-0.3956, -0.592, 1.0), (-0.3956, 0.592, 1.0), (0.0, 0.712, 1.0), (-0.1389, 0.6983, 1.0), (0.2725, 0.6578, 1.0), (0.1389, 0.6983, 1.0), (-0.5034, -0.5034, 1.0), (-0.2725, -0.6578, 1.0), (0.0, -0.712, 1.0), (0.1389, -0.6983, 1.0), (-0.1389, -0.6983, 1.0), (0.3956, 0.592, 1.0), (0.3956, -0.592, 1.0), (0.592, 0.3956, 1.0), (0.592, -0.3956, 1.0), (0.5034, 0.5034, 1.0), (0.712, 0.0, 1.0), (0.6983, 0.1389, 1.0), (0.6578, -0.2725, 1.0), (0.6983, -0.1389, 1.0), (0.5034, -0.5034, 1.0), (0.5392, 0.807, -1.308), (0.807, -0.5392, -1.308), (-0.5392, -0.807, -1.308), (-0.807, 0.5392, -1.308), (-0.1894, 0.952, -1.308), (-6.524e-08, 0.9706, -1.308), (0.1894, 0.952, -1.308), (0.3714, -0.8967, -1.308), (0.5392, -0.807, -1.308), (0.3714, 0.8967, -1.308), (0.1894, -0.952, -1.308), (0.807, 0.5392, -1.308), (0.6863, 0.6863, -1.308), (0.9706, -1.637e-08, -1.308), (0.952, 0.1894, -1.308), (0.8967, -0.3714, -1.308), (0.952, -0.1894, -1.308), (0.8967, 0.3714, -1.308), (0.6863, -0.6863, -1.308), (-0.9706, -1.637e-08, -1.308), (-0.8967, -0.3714, -1.308), (-0.952, -0.1894, -1.308), (-0.952, 0.1894, -1.308), (-0.807, -0.5392, -1.308), (-0.6863, -0.6863, -1.308), (-0.8967, 0.3714, -1.308), (-0.3714, -0.8967, -1.308), (-0.5392, 0.807, -1.308), (-6.524e-08, -0.9706, -1.308), (-0.1894, -0.952, -1.308), (-0.3714, 0.8967, -1.308), (-0.6863, 0.6863, -1.308)], [], [(0, 2, 5, 4), (4, 5, 8, 6), (6, 8, 11, 9), (9, 11, 14, 12), (12, 14, 17, 15), (15, 17, 20, 18), (18, 20, 23, 21), (21, 23, 26, 24), (24, 26, 29, 28), (28, 29, 32, 31), (31, 32, 35, 34), (34, 35, 38, 36), (36, 38, 41, 39), (39, 41, 44, 43), (43, 44, 47, 46), (46, 47, 50, 49), (49, 50, 53, 52), (52, 53, 56, 55), (55, 56, 59, 58), (58, 59, 62, 61), (61, 62, 65, 64), (64, 65, 68, 67), (67, 68, 71, 70), (70, 71, 74, 73), (73, 74, 77, 75), (75, 77, 80, 78), (78, 80, 83, 82), (82, 83, 86, 84), (84, 86, 89, 88), (88, 89, 92, 91), (195, 20, 17, 14, 11, 8, 5, 2, 95, 92, 89, 86, 83, 80, 201, 200, 202, 204, 192, 206, 205, 208, 207, 214, 218, 216), (80, 77, 74, 71, 68, 65, 62, 59, 56, 53, 50, 47, 44, 41, 38, 35, 32, 29, 26, 23, 20, 195, 220, 219, 222, 221, 217, 223, 215, 194, 212, 211, 213, 210, 203, 209, 199, 193, 197, 196, 198, 201), (91, 92, 95, 94), (94, 95, 2, 0), (24, 28, 114, 113), (143, 145, 184, 183), (52, 55, 133, 131), (78, 82, 151, 149), (12, 15, 106, 104), (39, 43, 125, 123), (0, 4, 99, 97), (67, 70, 143, 141), (94, 0, 97, 159), (28, 31, 116, 114), (55, 58, 134, 133), (82, 84, 153, 151), (15, 18, 109, 106), (43, 46, 126, 125), (70, 73, 145, 143), (4, 6, 101, 99), (31, 34, 118, 116), (58, 61, 136, 134), (84, 88, 155, 153), (18, 21, 111, 109), (46, 49, 128, 126), (73, 75, 147, 145), (6, 9, 103, 101), (34, 36, 120, 118), (61, 64, 138, 136), (88, 91, 157, 155), (21, 24, 113, 111), (49, 52, 131, 128), (75, 78, 149, 147), (9, 12, 104, 103), (36, 39, 123, 120), (64, 67, 141, 138), (91, 94, 159, 157), (225, 171, 172, 173, 174, 175, 176, 177, 178, 179, 180, 181, 182, 183, 184, 185, 186, 187, 188, 189, 190, 191, 160, 161, 162, 163, 164, 165, 166, 167, 238, 241, 235, 236, 224, 233, 230, 229, 228, 254, 251, 255, 227, 249, 246, 243, 245, 244, 247, 248, 226, 250, 253, 252, 234, 231, 232, 242), (238, 167, 168, 169, 170, 171, 225, 239, 240, 237), (116, 118, 171, 170), (145, 147, 185, 184), (118, 120, 172, 171), (147, 149, 186, 185), (120, 123, 173, 172), (149, 151, 187, 186), (123, 125, 174, 173), (97, 99, 161, 160), (151, 153, 188, 187), (125, 126, 175, 174), (99, 101, 162, 161), (153, 155, 189, 188), (126, 128, 176, 175), (101, 103, 163, 162), (155, 157, 190, 189), (128, 131, 177, 176), (103, 104, 164, 163), (157, 159, 191, 190), (131, 133, 178, 177), (104, 106, 165, 164), (159, 97, 160, 191), (133, 134, 179, 178), (106, 109, 166, 165), (134, 136, 180, 179), (109, 111, 167, 166), (136, 138, 181, 180), (111, 113, 168, 167), (138, 141, 182, 181), (113, 114, 169, 168), (141, 143, 183, 182), (114, 116, 170, 169), (205, 1, 3, 208), (208, 3, 7, 207), (207, 7, 10, 214), (214, 10, 13, 218), (13, 16, 216, 218), (16, 19, 195, 216), (19, 22, 220, 195), (22, 25, 219, 220), (25, 27, 222, 219), (27, 30, 221, 222), (30, 33, 217, 221), (33, 37, 223, 217), (37, 40, 215, 223), (40, 42, 194, 215), (42, 45, 212, 194), (45, 48, 211, 212), (48, 51, 213, 211), (51, 54, 210, 213), (54, 57, 203, 210), (57, 60, 209, 203), (209, 60, 63, 199), (199, 63, 66, 193), (193, 66, 69, 197), (197, 69, 72, 196), (196, 72, 76, 198), (198, 76, 79, 201), (201, 79, 81, 200), (200, 81, 85, 202), (202, 85, 87, 204), (204, 87, 90, 192), (192, 90, 93, 206), (206, 93, 1, 205), (25, 112, 115, 27), (243, 144, 142, 245), (51, 130, 132, 54), (79, 148, 150, 81), (13, 105, 107, 16), (40, 122, 124, 42), (1, 96, 98, 3), (66, 140, 142, 69), (93, 158, 96, 1), (27, 115, 117, 30), (54, 132, 135, 57), (81, 150, 152, 85), (16, 107, 108, 19), (42, 124, 127, 45), (69, 142, 144, 72), (3, 98, 100, 7), (30, 117, 119, 33), (57, 135, 137, 60), (85, 152, 154, 87), (19, 108, 110, 22), (45, 127, 129, 48), (72, 144, 146, 76), (7, 100, 102, 10), (33, 119, 121, 37), (60, 137, 139, 63), (87, 154, 156, 90), (22, 110, 112, 25), (48, 129, 130, 51), (76, 146, 148, 79), (10, 102, 105, 13), (37, 121, 122, 40), (63, 139, 140, 66), (90, 156, 158, 93), (225, 119, 117, 239), (246, 146, 144, 243), (242, 121, 119, 225), (249, 148, 146, 246), (232, 122, 121, 242), (227, 150, 148, 249), (231, 124, 122, 232), (230, 98, 96, 229), (255, 152, 150, 227), (234, 127, 124, 231), (233, 100, 98, 230), (251, 154, 152, 255), (252, 129, 127, 234), (224, 102, 100, 233), (254, 156, 154, 251), (253, 130, 129, 252), (236, 105, 102, 224), (228, 158, 156, 254), (250, 132, 130, 253), (235, 107, 105, 236), (229, 96, 158, 228), (226, 135, 132, 250), (241, 108, 107, 235), (248, 137, 135, 226), (238, 110, 108, 241), (247, 139, 137, 248), (112, 110, 238, 237), (244, 140, 139, 247), (240, 115, 112, 237), (245, 142, 140, 244), (239, 117, 115, 240)])
me_cylinder_002.polygons.foreach_set('use_smooth', [True] * 196)
_k = set([(1, 3), (1, 93), (3, 7), (7, 10), (10, 13), (13, 16), (16, 19), (19, 22), (22, 25), (25, 27), (27, 30), (30, 33), (33, 37), (37, 40), (40, 42), (42, 45), (45, 48), (48, 51), (51, 54), (54, 57), (57, 60), (60, 63), (63, 66), (66, 69), (69, 72), (72, 76), (76, 79), (79, 81), (81, 85), (85, 87), (87, 90), (90, 93), (96, 98), (96, 158), (98, 100), (100, 102), (102, 105), (105, 107), (107, 108), (108, 110), (110, 112), (112, 115), (115, 117), (117, 119), (119, 121), (121, 122), (122, 124), (124, 127), (127, 129), (129, 130), (130, 132), (132, 135), (135, 137), (137, 139), (139, 140), (140, 142), (142, 144), (144, 146), (146, 148), (148, 150), (150, 152), (152, 154), (154, 156), (156, 158)])
me_cylinder_002.attributes.new('sharp_edge', 'BOOLEAN', 'EDGE').data.foreach_set('value', [ (min(e.vertices), max(e.vertices)) in _k for e in me_cylinder_002.edges])
_uv = me_cylinder_002.uv_layers.new(name='UVMap')
_uv.uv.foreach_set('vector', [1.0, 0.5, 1.0, 1.0, 0.9688, 1.0, 0.9688, 0.5, 0.9688, 0.5, 0.9688, 1.0, 0.9375, 1.0, 0.9375, 0.5, 0.9375, 0.5, 0.9375, 1.0, 0.9062, 1.0, 0.9062, 0.5, 0.9062, 0.5, 0.9062, 1.0, 0.875, 1.0, 0.875, 0.5, 0.875, 0.5, 0.875, 1.0, 0.8438, 1.0, 0.8438, 0.5, 0.8438, 0.5, 0.8438, 1.0, 0.8125, 1.0, 0.8125, 0.5, 0.8125, 0.5, 0.8125, 1.0, 0.7812, 1.0, 0.7812, 0.5, 0.7812, 0.5, 0.7812, 1.0, 0.75, 1.0, 0.75, 0.5, 0.75, 0.5, 0.75, 1.0, 0.7188, 1.0, 0.7188, 0.5, 0.7188, 0.5, 0.7188, 1.0, 0.6875, 1.0, 0.6875, 0.5, 0.6875, 0.5, 0.6875, 1.0, 0.6562, 1.0, 0.6562, 0.5, 0.6562, 0.5, 0.6562, 1.0, 0.625, 1.0, 0.625, 0.5, 0.625, 0.5, 0.625, 1.0, 0.5938, 1.0, 0.5938, 0.5, 0.5938, 0.5, 0.5938, 1.0, 0.5625, 1.0, 0.5625, 0.5, 0.5625, 0.5, 0.5625, 1.0, 0.5312, 1.0, 0.5312, 0.5, 0.5312, 0.5, 0.5312, 1.0, 0.5, 1.0, 0.5, 0.5, 0.5, 0.5, 0.5, 1.0, 0.4688, 1.0, 0.4688, 0.5, 0.4688, 0.5, 0.4688, 1.0, 0.4375, 1.0, 0.4375, 0.5, 0.4375, 0.5, 0.4375, 1.0, 0.4062, 1.0, 0.4062, 0.5, 0.4062, 0.5, 0.4062, 1.0, 0.375, 1.0, 0.375, 0.5, 0.375, 0.5, 0.375, 1.0, 0.3438, 1.0, 0.3438, 0.5, 0.3438, 0.5, 0.3438, 1.0, 0.3125, 1.0, 0.3125, 0.5, 0.3125, 0.5, 0.3125, 1.0, 0.2812, 1.0, 0.2812, 0.5, 0.2812, 0.5, 0.2812, 1.0, 0.25, 1.0, 0.25, 0.5, 0.25, 0.5, 0.25, 1.0, 0.2188, 1.0, 0.2188, 0.5, 0.2188, 0.5, 0.2188, 1.0, 0.1875, 1.0, 0.1875, 0.5, 0.1875, 0.5, 0.1875, 1.0, 0.1562, 1.0, 0.1562, 0.5, 0.1562, 0.5, 0.1562, 1.0, 0.125, 1.0, 0.125, 0.5, 0.125, 0.5, 0.125, 1.0, 0.09375, 1.0, 0.09375, 0.5, 0.09375, 0.5, 0.09375, 1.0, 0.0625, 1.0, 0.0625, 0.5, 0.4079, 0.3154, 0.4717, 0.3418, 0.4496, 0.3833, 0.4197, 0.4197, 0.3833, 0.4496, 0.3418, 0.4717, 0.2968, 0.4854, 0.25, 0.49, 0.2032, 0.4854, 0.1582, 0.4717, 0.1167, 0.4496, 0.08029, 0.4197, 0.05045, 0.3833, 0.02827, 0.3418, 0.09213, 0.3154, 0.1079, 0.3449, 0.1292, 0.3708, 0.1551, 0.3921, 0.1846, 0.4079, 0.2167, 0.4176, 0.25, 0.4209, 0.2833, 0.4176, 0.3154, 0.4079, 0.3449, 0.3921, 0.3708, 0.3708, 0.3921, 0.3449, 0.02827, 0.3418, 0.01461, 0.2968, 0.01, 0.25, 0.01461, 0.2032, 0.02827, 0.1582, 0.05045, 0.1167, 0.08029, 0.08029, 0.1167, 0.05045, 0.1582, 0.02827, 0.2032, 0.01461, 0.25, 0.01, 0.2968, 0.01461, 0.3418, 0.02827, 0.3833, 0.05045, 0.4197, 0.08029, 0.4496, 0.1167, 0.4717, 0.1582, 0.4854, 0.2032, 0.49, 0.25, 0.4854, 0.2968, 0.4717, 0.3418, 0.4079, 0.3154, 0.4176, 0.2833, 0.4209, 0.25, 0.4176, 0.2167, 0.4079, 0.1846, 0.3921, 0.1551, 0.3708, 0.1292, 0.3449, 0.1079, 0.3154, 0.09213, 0.2833, 0.08241, 0.25, 0.07912, 0.2167, 0.08241, 0.1846, 0.09213, 0.1551, 0.1079, 0.1292, 0.1292, 0.1079, 0.1551, 0.09213, 0.1846, 0.08241, 0.2167, 0.07912, 0.25, 0.08241, 0.2833, 0.09213, 0.3154, 0.0625, 0.5, 0.0625, 1.0, 0.03125, 1.0, 0.03125, 0.5, 0.03125, 0.5, 0.03125, 1.0, 0.0, 1.0, 0.0, 0.5, 0.75, 0.5, 0.7188, 0.5, 0.7188, 0.5, 0.75, 0.5, 0.2812, 0.5, 0.25, 0.5, 0.25, 0.5, 0.2812, 0.5, 0.4688, 0.5, 0.4375, 0.5, 0.4375, 0.5, 0.4688, 0.5, 0.1875, 0.5, 0.1562, 0.5, 0.1562, 0.5, 0.1875, 0.5, 0.875, 0.5, 0.8438, 0.5, 0.8438, 0.5, 0.875, 0.5, 0.5938, 0.5, 0.5625, 0.5, 0.5625, 0.5, 0.5938, 0.5, 1.0, 0.5, 0.9688, 0.5, 0.9688, 0.5, 1.0, 0.5, 0.3125, 0.5, 0.2812, 0.5, 0.2812, 0.5, 0.3125, 0.5, 0.03125, 0.5, 0.0, 0.5, 0.0, 0.5, 0.03125, 0.5, 0.7188, 0.5, 0.6875, 0.5, 0.6875, 0.5, 0.7188, 0.5, 0.4375, 0.5, 0.4062, 0.5, 0.4062, 0.5, 0.4375, 0.5, 0.1562, 0.5, 0.125, 0.5, 0.125, 0.5, 0.1562, 0.5, 0.8438, 0.5, 0.8125, 0.5, 0.8125, 0.5, 0.8438, 0.5, 0.5625, 0.5, 0.5312, 0.5, 0.5312, 0.5, 0.5625, 0.5, 0.2812, 0.5, 0.25, 0.5, 0.25, 0.5, 0.2812, 0.5, 0.9688, 0.5, 0.9375, 0.5, 0.9375, 0.5, 0.9688, 0.5, 0.6875, 0.5, 0.6562, 0.5, 0.6562, 0.5, 0.6875, 0.5, 0.4062, 0.5, 0.375, 0.5, 0.375, 0.5, 0.4062, 0.5, 0.125, 0.5, 0.09375, 0.5, 0.09375, 0.5, 0.125, 0.5, 0.8125, 0.5, 0.7812, 0.5, 0.7812, 0.5, 0.8125, 0.5, 0.5312, 0.5, 0.5, 0.5, 0.5, 0.5, 0.5312, 0.5, 0.25, 0.5, 0.2188, 0.5, 0.2188, 0.5, 0.25, 0.5, 0.9375, 0.5, 0.9062, 0.5, 0.9062, 0.5, 0.9375, 0.5, 0.6562, 0.5, 0.625, 0.5, 0.625, 0.5, 0.6562, 0.5, 0.375, 0.5, 0.3438, 0.5, 0.3438, 0.5, 0.375, 0.5, 0.09375, 0.5, 0.0625, 0.5, 0.0625, 0.5, 0.09375, 0.5, 0.7812, 0.5, 0.75, 0.5, 0.75, 0.5, 0.7812, 0.5, 0.5, 0.5, 0.4688, 0.5, 0.4688, 0.5, 0.5, 0.5, 0.2188, 0.5, 0.1875, 0.5, 0.1875, 0.5, 0.2188, 0.5, 0.9062, 0.5, 0.875, 0.5, 0.875, 0.5, 0.9062, 0.5, 0.625, 0.5, 0.5938, 0.5, 0.5938, 0.5, 0.625, 0.5, 0.3438, 0.5, 0.3125, 0.5, 0.3125, 0.5, 0.3438, 0.5, 0.0625, 0.5, 0.03125, 0.5, 0.03125, 0.5, 0.0625, 0.5, 0.8921, 0.1551, 0.9496, 0.1167, 0.9197, 0.08029, 0.8833, 0.05045, 0.8418, 0.02827, 0.7968, 0.01461, 0.75, 0.01, 0.7032, 0.01461, 0.6582, 0.02827, 0.6167, 0.05045, 0.5803, 0.08029, 0.5504, 0.1167, 0.5283, 0.1582, 0.5146, 0.2032, 0.51, 0.25, 0.5146, 0.2968, 0.5283, 0.3418, 0.5504, 0.3833, 0.5803, 0.4197, 0.6167, 0.4496, 0.6582, 0.4717, 0.7032, 0.4854, 0.75, 0.49, 0.7968, 0.4854, 0.8418, 0.4717, 0.8833, 0.4496, 0.9197, 0.4197, 0.9496, 0.3833, 0.9717, 0.3418, 0.9854, 0.2968, 0.9176, 0.2833, 0.9079, 0.3154, 0.8921, 0.3449, 0.8708, 0.3708, 0.8449, 0.3921, 0.8154, 0.4079, 0.7833, 0.4176, 0.75, 0.4209, 0.7167, 0.4176, 0.6846, 0.4079, 0.6551, 0.3921, 0.6292, 0.3708, 0.6079, 0.3449, 0.5921, 0.3154, 0.5824, 0.2833, 0.5791, 0.25, 0.5824, 0.2167, 0.5921, 0.1846, 0.6079, 0.1551, 0.6292, 0.1292, 0.6551, 0.1079, 0.6846, 0.09213, 0.7167, 0.08241, 0.75, 0.07912, 0.7833, 0.08241, 0.8154, 0.09213, 0.8449, 0.1079, 0.8708, 0.1292, 0.9176, 0.2833, 0.9854, 0.2968, 0.99, 0.25, 0.9854, 0.2032, 0.9717, 0.1582, 0.9496, 0.1167, 0.8921, 0.1551, 0.9079, 0.1846, 0.9176, 0.2167, 0.9209, 0.25, 0.6875, 0.5, 0.6562, 0.5, 0.6562, 0.5, 0.6875, 0.5, 0.25, 0.5, 0.2188, 0.5, 0.2188, 0.5, 0.25, 0.5, 0.6562, 0.5, 0.625, 0.5, 0.625, 0.5, 0.6562, 0.5, 0.2188, 0.5, 0.1875, 0.5, 0.1875, 0.5, 0.2188, 0.5, 0.625, 0.5, 0.5938, 0.5, 0.5938, 0.5, 0.625, 0.5, 0.1875, 0.5, 0.1562, 0.5, 0.1562, 0.5, 0.1875, 0.5, 0.5938, 0.5, 0.5625, 0.5, 0.5625, 0.5, 0.5938, 0.5, 1.0, 0.5, 0.9688, 0.5, 0.9688, 0.5, 1.0, 0.5, 0.1562, 0.5, 0.125, 0.5, 0.125, 0.5, 0.1562, 0.5, 0.5625, 0.5, 0.5312, 0.5, 0.5312, 0.5, 0.5625, 0.5, 0.9688, 0.5, 0.9375, 0.5, 0.9375, 0.5, 0.9688, 0.5, 0.125, 0.5, 0.09375, 0.5, 0.09375, 0.5, 0.125, 0.5, 0.5312, 0.5, 0.5, 0.5, 0.5, 0.5, 0.5312, 0.5, 0.9375, 0.5, 0.9062, 0.5, 0.9062, 0.5, 0.9375, 0.5, 0.09375, 0.5, 0.0625, 0.5, 0.0625, 0.5, 0.09375, 0.5, 0.5, 0.5, 0.4688, 0.5, 0.4688, 0.5, 0.5, 0.5, 0.9062, 0.5, 0.875, 0.5, 0.875, 0.5, 0.9062, 0.5, 0.0625, 0.5, 0.03125, 0.5, 0.03125, 0.5, 0.0625, 0.5, 0.4688, 0.5, 0.4375, 0.5, 0.4375, 0.5, 0.4688, 0.5, 0.875, 0.5, 0.8438, 0.5, 0.8438, 0.5, 0.875, 0.5, 0.03125, 0.5, 0.0, 0.5, 0.0, 0.5, 0.03125, 0.5, 0.4375, 0.5, 0.4062, 0.5, 0.4062, 0.5, 0.4375, 0.5, 0.8438, 0.5, 0.8125, 0.5, 0.8125, 0.5, 0.8438, 0.5, 0.4062, 0.5, 0.375, 0.5, 0.375, 0.5, 0.4062, 0.5, 0.8125, 0.5, 0.7812, 0.5, 0.7812, 0.5, 0.8125, 0.5, 0.375, 0.5, 0.3438, 0.5, 0.3438, 0.5, 0.375, 0.5, 0.7812, 0.5, 0.75, 0.5, 0.75, 0.5, 0.7812, 0.5, 0.3438, 0.5, 0.3125, 0.5, 0.3125, 0.5, 0.3438, 0.5, 0.75, 0.5, 0.7188, 0.5, 0.7188, 0.5, 0.75, 0.5, 0.3125, 0.5, 0.2812, 0.5, 0.2812, 0.5, 0.3125, 0.5, 0.7188, 0.5, 0.6875, 0.5, 0.6875, 0.5, 0.7188, 0.5, 1.0, 0.9923, 1.0, 0.5, 0.9688, 0.5, 0.9688, 0.9923, 0.9688, 0.9923, 0.9688, 0.5, 0.9375, 0.5, 0.9375, 0.9923, 0.9375, 0.9923, 0.9375, 0.5, 0.9062, 0.5, 0.9062, 0.9923, 0.9062, 0.9923, 0.9062, 0.5, 0.875, 0.5, 0.875, 0.9923, 0.875, 0.5, 0.8438, 0.5, 0.8438, 0.9923, 0.875, 0.9923, 0.8438, 0.5, 0.8125, 0.5, 0.8125, 0.9923, 0.8438, 0.9923, 0.8125, 0.5, 0.7812, 0.5, 0.7812, 0.9923, 0.8125, 0.9923, 0.7812, 0.5, 0.75, 0.5, 0.75, 0.9923, 0.7812, 0.9923, 0.75, 0.5, 0.7188, 0.5, 0.7188, 0.9923, 0.75, 0.9923, 0.7188, 0.5, 0.6875, 0.5, 0.6875, 0.9923, 0.7188, 0.9923, 0.6875, 0.5, 0.6562, 0.5, 0.6562, 0.9923, 0.6875, 0.9923, 0.6562, 0.5, 0.625, 0.5, 0.625, 0.9923, 0.6562, 0.9923, 0.625, 0.5, 0.5938, 0.5, 0.5938, 0.9923, 0.625, 0.9923, 0.5938, 0.5, 0.5625, 0.5, 0.5625, 0.9923, 0.5938, 0.9923, 0.5625, 0.5, 0.5312, 0.5, 0.5312, 0.9923, 0.5625, 0.9923, 0.5312, 0.5, 0.5, 0.5, 0.5, 0.9923, 0.5312, 0.9923, 0.5, 0.5, 0.4688, 0.5, 0.4688, 0.9923, 0.5, 0.9923, 0.4688, 0.5, 0.4375, 0.5, 0.4375, 0.9923, 0.4688, 0.9923, 0.4375, 0.5, 0.4062, 0.5, 0.4062, 0.9923, 0.4375, 0.9923, 0.4062, 0.5, 0.375, 0.5, 0.375, 0.9923, 0.4062, 0.9923, 0.375, 0.9923, 0.375, 0.5, 0.3438, 0.5, 0.3438, 0.9923, 0.3438, 0.9923, 0.3438, 0.5, 0.3125, 0.5, 0.3125, 0.9923, 0.3125, 0.9923, 0.3125, 0.5, 0.2812, 0.5, 0.2812, 0.9923, 0.2812, 0.9923, 0.2812, 0.5, 0.25, 0.5, 0.25, 0.9923, 0.25, 0.9923, 0.25, 0.5, 0.2188, 0.5, 0.2188, 0.9923, 0.2188, 0.9923, 0.2188, 0.5, 0.1875, 0.5, 0.1875, 0.9923, 0.1875, 0.9923, 0.1875, 0.5, 0.1562, 0.5, 0.1562, 0.9923, 0.1562, 0.9923, 0.1562, 0.5, 0.125, 0.5, 0.125, 0.9923, 0.125, 0.9923, 0.125, 0.5, 0.09375, 0.5, 0.09375, 0.9923, 0.09375, 0.9923, 0.09375, 0.5, 0.0625, 0.5, 0.0625, 0.9923, 0.0625, 0.9923, 0.0625, 0.5, 0.03125, 0.5, 0.03125, 0.9923, 0.03125, 0.9923, 0.03125, 0.5, 0.0, 0.5, 0.0, 0.9923, 0.75, 0.5, 0.75, 0.5, 0.7188, 0.5, 0.7188, 0.5, 0.25, 0.5, 0.25, 0.5, 0.2812, 0.5, 0.2812, 0.5, 0.4688, 0.5, 0.4688, 0.5, 0.4375, 0.5, 0.4375, 0.5, 0.1875, 0.5, 0.1875, 0.5, 0.1562, 0.5, 0.1562, 0.5, 0.875, 0.5, 0.875, 0.5, 0.8438, 0.5, 0.8438, 0.5, 0.5938, 0.5, 0.5938, 0.5, 0.5625, 0.5, 0.5625, 0.5, 1.0, 0.5, 1.0, 0.5, 0.9688, 0.5, 0.9688, 0.5, 0.3125, 0.5, 0.3125, 0.5, 0.2812, 0.5, 0.2812, 0.5, 0.03125, 0.5, 0.03125, 0.5, 0.0, 0.5, 0.0, 0.5, 0.7188, 0.5, 0.7188, 0.5, 0.6875, 0.5, 0.6875, 0.5, 0.4375, 0.5, 0.4375, 0.5, 0.4062, 0.5, 0.4062, 0.5, 0.1562, 0.5, 0.1562, 0.5, 0.125, 0.5, 0.125, 0.5, 0.8438, 0.5, 0.8438, 0.5, 0.8125, 0.5, 0.8125, 0.5, 0.5625, 0.5, 0.5625, 0.5, 0.5312, 0.5, 0.5312, 0.5, 0.2812, 0.5, 0.2812, 0.5, 0.25, 0.5, 0.25, 0.5, 0.9688, 0.5, 0.9688, 0.5, 0.9375, 0.5, 0.9375, 0.5, 0.6875, 0.5, 0.6875, 0.5, 0.6562, 0.5, 0.6562, 0.5, 0.4062, 0.5, 0.4062, 0.5, 0.375, 0.5, 0.375, 0.5, 0.125, 0.5, 0.125, 0.5, 0.09375, 0.5, 0.09375, 0.5, 0.8125, 0.5, 0.8125, 0.5, 0.7812, 0.5, 0.7812, 0.5, 0.5312, 0.5, 0.5312, 0.5, 0.5, 0.5, 0.5, 0.5, 0.25, 0.5, 0.25, 0.5, 0.2188, 0.5, 0.2188, 0.5, 0.9375, 0.5, 0.9375, 0.5, 0.9062, 0.5, 0.9062, 0.5, 0.6562, 0.5, 0.6562, 0.5, 0.625, 0.5, 0.625, 0.5, 0.375, 0.5, 0.375, 0.5, 0.3438, 0.5, 0.3438, 0.5, 0.09375, 0.5, 0.09375, 0.5, 0.0625, 0.5, 0.0625, 0.5, 0.7812, 0.5, 0.7812, 0.5, 0.75, 0.5, 0.75, 0.5, 0.5, 0.5, 0.5, 0.5, 0.4688, 0.5, 0.4688, 0.5, 0.2188, 0.5, 0.2188, 0.5, 0.1875, 0.5, 0.1875, 0.5, 0.9062, 0.5, 0.9062, 0.5, 0.875, 0.5, 0.875, 0.5, 0.625, 0.5, 0.625, 0.5, 0.5938, 0.5, 0.5938, 0.5, 0.3438, 0.5, 0.3438, 0.5, 0.3125, 0.5, 0.3125, 0.5, 0.0625, 0.5, 0.0625, 0.5, 0.03125, 0.5, 0.03125, 0.5, 0.6562, 0.5, 0.6562, 0.5, 0.6875, 0.5, 0.6875, 0.5, 0.2188, 0.5, 0.2188, 0.5, 0.25, 0.5, 0.25, 0.5, 0.625, 0.5, 0.625, 0.5, 0.6562, 0.5, 0.6562, 0.5, 0.1875, 0.5, 0.1875, 0.5, 0.2188, 0.5, 0.2188, 0.5, 0.5938, 0.5, 0.5938, 0.5, 0.625, 0.5, 0.625, 0.5, 0.1562, 0.5, 0.1562, 0.5, 0.1875, 0.5, 0.1875, 0.5, 0.5625, 0.5, 0.5625, 0.5, 0.5938, 0.5, 0.5938, 0.5, 0.9688, 0.5, 0.9688, 0.5, 1.0, 0.5, 1.0, 0.5, 0.125, 0.5, 0.125, 0.5, 0.1562, 0.5, 0.1562, 0.5, 0.5312, 0.5, 0.5312, 0.5, 0.5625, 0.5, 0.5625, 0.5, 0.9375, 0.5, 0.9375, 0.5, 0.9688, 0.5, 0.9688, 0.5, 0.09375, 0.5, 0.09375, 0.5, 0.125, 0.5, 0.125, 0.5, 0.5, 0.5, 0.5, 0.5, 0.5312, 0.5, 0.5312, 0.5, 0.9062, 0.5, 0.9062, 0.5, 0.9375, 0.5, 0.9375, 0.5, 0.0625, 0.5, 0.0625, 0.5, 0.09375, 0.5, 0.09375, 0.5, 0.4688, 0.5, 0.4688, 0.5, 0.5, 0.5, 0.5, 0.5, 0.875, 0.5, 0.875, 0.5, 0.9062, 0.5, 0.9062, 0.5, 0.03125, 0.5, 0.03125, 0.5, 0.0625, 0.5, 0.0625, 0.5, 0.4375, 0.5, 0.4375, 0.5, 0.4688, 0.5, 0.4688, 0.5, 0.8438, 0.5, 0.8438, 0.5, 0.875, 0.5, 0.875, 0.5, 0.0, 0.5, 0.0, 0.5, 0.03125, 0.5, 0.03125, 0.5, 0.4062, 0.5, 0.4062, 0.5, 0.4375, 0.5, 0.4375, 0.5, 0.8125, 0.5, 0.8125, 0.5, 0.8438, 0.5, 0.8438, 0.5, 0.375, 0.5, 0.375, 0.5, 0.4062, 0.5, 0.4062, 0.5, 0.7812, 0.5, 0.7812, 0.5, 0.8125, 0.5, 0.8125, 0.5, 0.3438, 0.5, 0.3438, 0.5, 0.375, 0.5, 0.375, 0.5, 0.75, 0.5, 0.7812, 0.5, 0.7812, 0.5, 0.75, 0.5, 0.3125, 0.5, 0.3125, 0.5, 0.3438, 0.5, 0.3438, 0.5, 0.7188, 0.5, 0.7188, 0.5, 0.75, 0.5, 0.75, 0.5, 0.2812, 0.5, 0.2812, 0.5, 0.3125, 0.5, 0.3125, 0.5, 0.6875, 0.5, 0.6875, 0.5, 0.7188, 0.5, 0.7188, 0.5])
me_cylinder_002.materials.append(mat_material_001)
me_cylinder_002.update()
me_cylinder_003 = bpy.data.meshes.new('Cylinder.003')
me_cylinder_003.from_pydata([(0.0, 1.0, -1.0), (0.0, 1.0, 1.0), (0.1951, 0.9808, -1.0), (0.1951, 0.9808, 1.0), (0.3827, 0.9239, -1.0), (0.3827, 0.9239, 1.0), (0.5556, 0.8315, -1.0), (0.5556, 0.8315, 1.0), (0.7071, 0.7071, -1.0), (0.7071, 0.7071, 1.0), (0.8315, 0.5556, -1.0), (0.8315, 0.5556, 1.0), (0.9239, 0.3827, -1.0), (0.9239, 0.3827, 1.0), (0.9808, 0.1951, -1.0), (0.9808, 0.1951, 1.0), (1.0, 0.0, -1.0), (1.0, 0.0, 1.0), (0.9808, -0.1951, -1.0), (0.9808, -0.1951, 1.0), (0.9239, -0.3827, -1.0), (0.9239, -0.3827, 1.0), (0.8315, -0.5556, -1.0), (0.8315, -0.5556, 1.0), (0.7071, -0.7071, -1.0), (0.7071, -0.7071, 1.0), (0.5556, -0.8315, -1.0), (0.5556, -0.8315, 1.0), (0.3827, -0.9239, -1.0), (0.3827, -0.9239, 1.0), (0.1951, -0.9808, -1.0), (0.1951, -0.9808, 1.0), (0.0, -1.0, -1.0), (0.0, -1.0, 1.0), (-0.1951, -0.9808, -1.0), (-0.1951, -0.9808, 1.0), (-0.3827, -0.9239, -1.0), (-0.3827, -0.9239, 1.0), (-0.5556, -0.8315, -1.0), (-0.5556, -0.8315, 1.0), (-0.7071, -0.7071, -1.0), (-0.7071, -0.7071, 1.0), (-0.8315, -0.5556, -1.0), (-0.8315, -0.5556, 1.0), (-0.9239, -0.3827, -1.0), (-0.9239, -0.3827, 1.0), (-0.9808, -0.1951, -1.0), (-0.9808, -0.1951, 1.0), (-1.0, 0.0, -1.0), (-1.0, 0.0, 1.0), (-0.9808, 0.1951, -1.0), (-0.9808, 0.1951, 1.0), (-0.9239, 0.3827, -1.0), (-0.9239, 0.3827, 1.0), (-0.8315, 0.5556, -1.0), (-0.8315, 0.5556, 1.0), (-0.7071, 0.7071, -1.0), (-0.7071, 0.7071, 1.0), (-0.5556, 0.8315, -1.0), (-0.5556, 0.8315, 1.0), (-0.3827, 0.9239, -1.0), (-0.3827, 0.9239, 1.0), (-0.1951, 0.9808, -1.0), (-0.1951, 0.9808, 1.0)], [], [(0, 1, 3, 2), (2, 3, 5, 4), (4, 5, 7, 6), (6, 7, 9, 8), (8, 9, 11, 10), (10, 11, 13, 12), (12, 13, 15, 14), (14, 15, 17, 16), (16, 17, 19, 18), (18, 19, 21, 20), (20, 21, 23, 22), (22, 23, 25, 24), (24, 25, 27, 26), (26, 27, 29, 28), (28, 29, 31, 30), (30, 31, 33, 32), (32, 33, 35, 34), (34, 35, 37, 36), (36, 37, 39, 38), (38, 39, 41, 40), (40, 41, 43, 42), (42, 43, 45, 44), (44, 45, 47, 46), (46, 47, 49, 48), (48, 49, 51, 50), (50, 51, 53, 52), (52, 53, 55, 54), (54, 55, 57, 56), (56, 57, 59, 58), (58, 59, 61, 60), (3, 1, 63, 61, 59, 57, 55, 53, 51, 49, 47, 45, 43, 41, 39, 37, 35, 33, 31, 29, 27, 25, 23, 21, 19, 17, 15, 13, 11, 9, 7, 5), (60, 61, 63, 62), (62, 63, 1, 0), (0, 2, 4, 6, 8, 10, 12, 14, 16, 18, 20, 22, 24, 26, 28, 30, 32, 34, 36, 38, 40, 42, 44, 46, 48, 50, 52, 54, 56, 58, 60, 62)])
_uv = me_cylinder_003.uv_layers.new(name='UVMap')
_uv.uv.foreach_set('vector', [1.0, 0.5, 1.0, 1.0, 0.9688, 1.0, 0.9688, 0.5, 0.9688, 0.5, 0.9688, 1.0, 0.9375, 1.0, 0.9375, 0.5, 0.9375, 0.5, 0.9375, 1.0, 0.9062, 1.0, 0.9062, 0.5, 0.9062, 0.5, 0.9062, 1.0, 0.875, 1.0, 0.875, 0.5, 0.875, 0.5, 0.875, 1.0, 0.8438, 1.0, 0.8438, 0.5, 0.8438, 0.5, 0.8438, 1.0, 0.8125, 1.0, 0.8125, 0.5, 0.8125, 0.5, 0.8125, 1.0, 0.7812, 1.0, 0.7812, 0.5, 0.7812, 0.5, 0.7812, 1.0, 0.75, 1.0, 0.75, 0.5, 0.75, 0.5, 0.75, 1.0, 0.7188, 1.0, 0.7188, 0.5, 0.7188, 0.5, 0.7188, 1.0, 0.6875, 1.0, 0.6875, 0.5, 0.6875, 0.5, 0.6875, 1.0, 0.6562, 1.0, 0.6562, 0.5, 0.6562, 0.5, 0.6562, 1.0, 0.625, 1.0, 0.625, 0.5, 0.625, 0.5, 0.625, 1.0, 0.5938, 1.0, 0.5938, 0.5, 0.5938, 0.5, 0.5938, 1.0, 0.5625, 1.0, 0.5625, 0.5, 0.5625, 0.5, 0.5625, 1.0, 0.5312, 1.0, 0.5312, 0.5, 0.5312, 0.5, 0.5312, 1.0, 0.5, 1.0, 0.5, 0.5, 0.5, 0.5, 0.5, 1.0, 0.4688, 1.0, 0.4688, 0.5, 0.4688, 0.5, 0.4688, 1.0, 0.4375, 1.0, 0.4375, 0.5, 0.4375, 0.5, 0.4375, 1.0, 0.4062, 1.0, 0.4062, 0.5, 0.4062, 0.5, 0.4062, 1.0, 0.375, 1.0, 0.375, 0.5, 0.375, 0.5, 0.375, 1.0, 0.3438, 1.0, 0.3438, 0.5, 0.3438, 0.5, 0.3438, 1.0, 0.3125, 1.0, 0.3125, 0.5, 0.3125, 0.5, 0.3125, 1.0, 0.2812, 1.0, 0.2812, 0.5, 0.2812, 0.5, 0.2812, 1.0, 0.25, 1.0, 0.25, 0.5, 0.25, 0.5, 0.25, 1.0, 0.2188, 1.0, 0.2188, 0.5, 0.2188, 0.5, 0.2188, 1.0, 0.1875, 1.0, 0.1875, 0.5, 0.1875, 0.5, 0.1875, 1.0, 0.1562, 1.0, 0.1562, 0.5, 0.1562, 0.5, 0.1562, 1.0, 0.125, 1.0, 0.125, 0.5, 0.125, 0.5, 0.125, 1.0, 0.09375, 1.0, 0.09375, 0.5, 0.09375, 0.5, 0.09375, 1.0, 0.0625, 1.0, 0.0625, 0.5, 0.2968, 0.4854, 0.25, 0.49, 0.2032, 0.4854, 0.1582, 0.4717, 0.1167, 0.4496, 0.08029, 0.4197, 0.05045, 0.3833, 0.02827, 0.3418, 0.01461, 0.2968, 0.01, 0.25, 0.01461, 0.2032, 0.02827, 0.1582, 0.05045, 0.1167, 0.08029, 0.08029, 0.1167, 0.05045, 0.1582, 0.02827, 0.2032, 0.01461, 0.25, 0.01, 0.2968, 0.01461, 0.3418, 0.02827, 0.3833, 0.05045, 0.4197, 0.08029, 0.4496, 0.1167, 0.4717, 0.1582, 0.4854, 0.2032, 0.49, 0.25, 0.4854, 0.2968, 0.4717, 0.3418, 0.4496, 0.3833, 0.4197, 0.4197, 0.3833, 0.4496, 0.3418, 0.4717, 0.0625, 0.5, 0.0625, 1.0, 0.03125, 1.0, 0.03125, 0.5, 0.03125, 0.5, 0.03125, 1.0, 0.0, 1.0, 0.0, 0.5, 0.75, 0.49, 0.7968, 0.4854, 0.8418, 0.4717, 0.8833, 0.4496, 0.9197, 0.4197, 0.9496, 0.3833, 0.9717, 0.3418, 0.9854, 0.2968, 0.99, 0.25, 0.9854, 0.2032, 0.9717, 0.1582, 0.9496, 0.1167, 0.9197, 0.08029, 0.8833, 0.05045, 0.8418, 0.02827, 0.7968, 0.01461, 0.75, 0.01, 0.7032, 0.01461, 0.6582, 0.02827, 0.6167, 0.05045, 0.5803, 0.08029, 0.5504, 0.1167, 0.5283, 0.1582, 0.5146, 0.2032, 0.51, 0.25, 0.5146, 0.2968, 0.5283, 0.3418, 0.5504, 0.3833, 0.5803, 0.4197, 0.6167, 0.4496, 0.6582, 0.4717, 0.7032, 0.4854])
me_cylinder_003.materials.append(mat_material_001)
me_cylinder_003.update()

# ---- objects
ob_cylinder_001 = bpy.data.objects.new('Cylinder.001', me_cylinder_001)
ob_cube = bpy.data.objects.new('Cube', me_cube_001)
ob_cylinder_002 = bpy.data.objects.new('Cylinder.002', me_cylinder_002)
ob_cylinder_003 = bpy.data.objects.new('Cylinder.003', me_cylinder_003)

# ---- transforms, parenting, visibility, modifiers, constraints
ob_cylinder_001.location = (0.0, 0.0, 1.476)
ob_cylinder_001.scale = (0.6218, 0.6218, 0.1556)
_m = ob_cylinder_001.modifiers.new('Smooth by Angle.001', 'NODES')
_m.node_group = ng_smooth_by_angle_001
_m.use_pin_to_last = True
_m.show_group_selector = False
ob_cube.location = (0.0, 0.0, 2.038)
ob_cube.scale = (1.319, 1.319, 0.1275)
ob_cylinder_002.location = (0.0, -1.516, 2.498)
ob_cylinder_002.rotation_euler = (-1.571, -0.0, 0.0)
ob_cylinder_002.scale = (0.2472, 0.2472, 2.128)
_m = ob_cylinder_002.modifiers.new('Smooth by Angle.001', 'NODES')
_m.node_group = ng_smooth_by_angle_001
_m.use_pin_to_last = True
_m.show_group_selector = False
ob_cylinder_003.location = (0.0, 0.7642, 2.608)
ob_cylinder_003.rotation_euler = (-0.0, 1.571, 0.0)
ob_cylinder_003.scale = (0.5456, 0.5456, 0.4746)

# ---- collection membership
col_collection.objects.link(ob_cylinder_001)
col_collection.objects.link(ob_cube)
col_collection.objects.link(ob_cylinder_002)
col_collection.objects.link(ob_cylinder_003)

# ---- scene / render settings (as saved in the file)
scene.frame_start = 1; scene.frame_end = 250; scene.frame_set(1)
scene.render.engine = 'BLENDER_EEVEE_NEXT'
bpy.context.view_layer.update()

# ---- added for rendering (the .blend has no active camera and no usable light): camera, sun
cam_auto = bpy.data.cameras.new('AutoCamera')
cam_auto.lens = 50.0
cam_auto.sensor_width = 36.0
cam_auto.clip_end = 1000.0
ob_auto_camera = bpy.data.objects.new('AutoCamera', cam_auto)
scene.collection.objects.link(ob_auto_camera)
ob_auto_camera.location = (5.98684, -8.67411, 7.02654)
ob_auto_camera.rotation_euler = (1.09748, -7.21219e-08, 0.694738)
scene.camera = ob_auto_camera
light_auto_sun = bpy.data.lights.new('AutoSun', 'SUN')
light_auto_sun.energy = 3.0
light_auto_sun.angle = 0.0523599
ob_auto_sun = bpy.data.objects.new('AutoSun', light_auto_sun)
scene.collection.objects.link(ob_auto_sun)
ob_auto_sun.rotation_euler = (0.872665, 0.174533, 0.523599)
bpy.context.view_layer.update()
